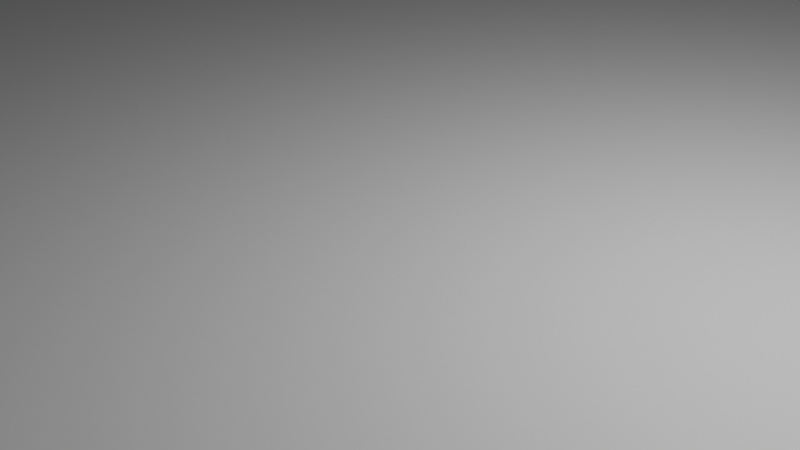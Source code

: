 # Source: floor.blend  (saved by Blender 2.92.15; exported with 4.5.12 LTS)
import bpy
from mathutils import Matrix  # noqa: F401  (used for matrix-valued properties, if any)

bpy.ops.wm.read_factory_settings(use_empty=True)
scene = bpy.context.scene
scene.name = 'Scene'

# ---- collections
col_collection = bpy.data.collections.new('Collection'); scene.collection.children.link(col_collection)

# ---- materials (node trees are filled in below, after node groups)
mat_material = bpy.data.materials.new('Material')
mat_material.alpha_threshold = 0.0
mat_material.use_transparent_shadow = False
mat_material.line_color = (0.0, 0.0, 0.0, 1.0)

# ---- material node trees
mat_material.use_nodes = True; mat_material.node_tree.nodes.clear()
_N = mat_material.node_tree.nodes; _L = mat_material.node_tree.links
n0 = _N.new('ShaderNodeOutputMaterial'); n0.name = 'Material Output'; n0.location = (300, 300)
n1 = _N.new('ShaderNodeBsdfPrincipled'); n1.name = 'Principled BSDF'; n1.location = (10, 300)
n1.distribution = 'GGX'
n1.subsurface_method = 'BURLEY'
n1.inputs[2].default_value = 0.4
n1.inputs[3].default_value = 1.45
n1.inputs[27].default_value = (0.0, 0.0, 0.0, 1.0)
n1.inputs[28].default_value = 1.0
_L.new(n1.outputs[0], n0.inputs[0])
n0.is_active_output = True

# ---- world
world_world = bpy.data.worlds.new('World'); scene.world = world_world
world_world.use_nodes = True; world_world.node_tree.nodes.clear()
_N = world_world.node_tree.nodes; _L = world_world.node_tree.links
n0 = _N.new('ShaderNodeOutputWorld'); n0.name = 'World Output'; n0.location = (300, 300)
n1 = _N.new('ShaderNodeBackground'); n1.name = 'Background'; n1.location = (10, 300)
n1.inputs[0].default_value = (0.05088, 0.05088, 0.05088, 1.0)
_L.new(n1.outputs[0], n0.inputs[0])
n0.is_active_output = True
world_world.color = (0.05088, 0.05088, 0.05088)
world_world.use_sun_shadow = False
world_world.sun_shadow_jitter_overblur = 0.0

# ---- cameras
cam_camera = bpy.data.cameras.new('Camera')
cam_camera.clip_end = 100.0
cam_camera.ortho_scale = 7.314

# ---- lights
light_light = bpy.data.lights.new('Light', 'POINT')
light_light.transmission_factor = 0.0
light_light.energy = 1000.0
light_light.shadow_soft_size = 0.1
light_light.shadow_maximum_resolution = 0.006
light_light.use_absolute_resolution = True

# ---- meshes
me_cube = bpy.data.meshes.new('Cube')
me_cube.from_pydata([(2.709, 2.709, 2.709), (2.709, 2.709, -2.709), (2.709, -2.709, 2.709), (2.709, -2.709, -2.709), (-2.709, 2.709, 2.709), (-2.709, 2.709, -2.709), (-2.709, -2.709, 2.709), (-2.709, -2.709, -2.709)], [], [(0, 4, 6, 2), (3, 2, 6, 7), (7, 6, 4, 5), (5, 1, 3, 7), (1, 0, 2, 3), (5, 4, 0, 1)])
_uv = me_cube.uv_layers.new(name='UVMap')
_uv.uv.foreach_set('vector', [-0.2693, -1.355, 5.61, -1.355, 5.61, 4.525, -0.2693, 4.525, -2.44, 0.816, 3.44, 0.816, 3.44, 6.696, -2.44, 6.696, -2.44, -5.696, 3.44, -5.696, 3.44, 0.184, -2.44, 0.184, -4.61, -1.355, 1.269, -1.355, 1.269, 4.525, -4.61, 4.525, -2.44, -1.355, 3.44, -1.355, 3.44, 4.525, -2.44, 4.525, -2.44, -3.525, 3.44, -3.525, 3.44, 2.355, -2.44, 2.355])
me_cube.materials.append(mat_material)
me_cube.use_remesh_preserve_volume = False
me_cube.use_remesh_preserve_attributes = False
me_cube.use_mirror_vertex_groups = False
me_cube.update()

# ---- objects
ob_cube = bpy.data.objects.new('Cube', me_cube)
ob_light = bpy.data.objects.new('Light', light_light)
ob_camera = bpy.data.objects.new('Camera', cam_camera)

# ---- transforms, parenting, visibility, modifiers, constraints
ob_cube.location = (0.0, 0.0, 0.0)
ob_cube.scale = (42.4, 42.4, 0.05396)
ob_cube.lock_rotations_4d = False
ob_cube.empty_display_type = 'ARROWS'
ob_cube.lineart.crease_threshold = 0.0
ob_light.location = (4.076, 1.005, 5.904)
ob_light.rotation_euler = (0.6503, 0.05522, 1.866)
ob_light.lock_rotations_4d = False
ob_light.empty_display_type = 'ARROWS'
ob_light.color = (0.0, 0.0, 0.0, 0.0)
ob_light.lineart.crease_threshold = 0.0
ob_camera.location = (7.359, -6.926, 4.958)
ob_camera.rotation_euler = (1.109, 0.0, 0.8149)
ob_camera.lock_rotations_4d = False
ob_camera.empty_display_type = 'ARROWS'
ob_camera.color = (0.0, 0.0, 0.0, 0.0)
ob_camera.display_type = 'WIRE'
ob_camera.lineart.crease_threshold = 0.0

# ---- collection membership
col_collection.objects.link(ob_cube)
col_collection.objects.link(ob_light)
col_collection.objects.link(ob_camera)

# ---- scene / render settings (as saved in the file)
scene.camera = ob_camera
scene.frame_start = 1; scene.frame_end = 250; scene.frame_set(1)
scene.render.engine = 'BLENDER_EEVEE_NEXT'
scene.cycles.use_denoising = False
scene.cycles.samples = 128
scene.cycles.sampling_pattern = 'TABULATED_SOBOL'
scene.cycles.use_adaptive_sampling = False
scene.cycles.use_light_tree = False
scene.view_settings.view_transform = 'Filmic'
bpy.context.view_layer.update()

